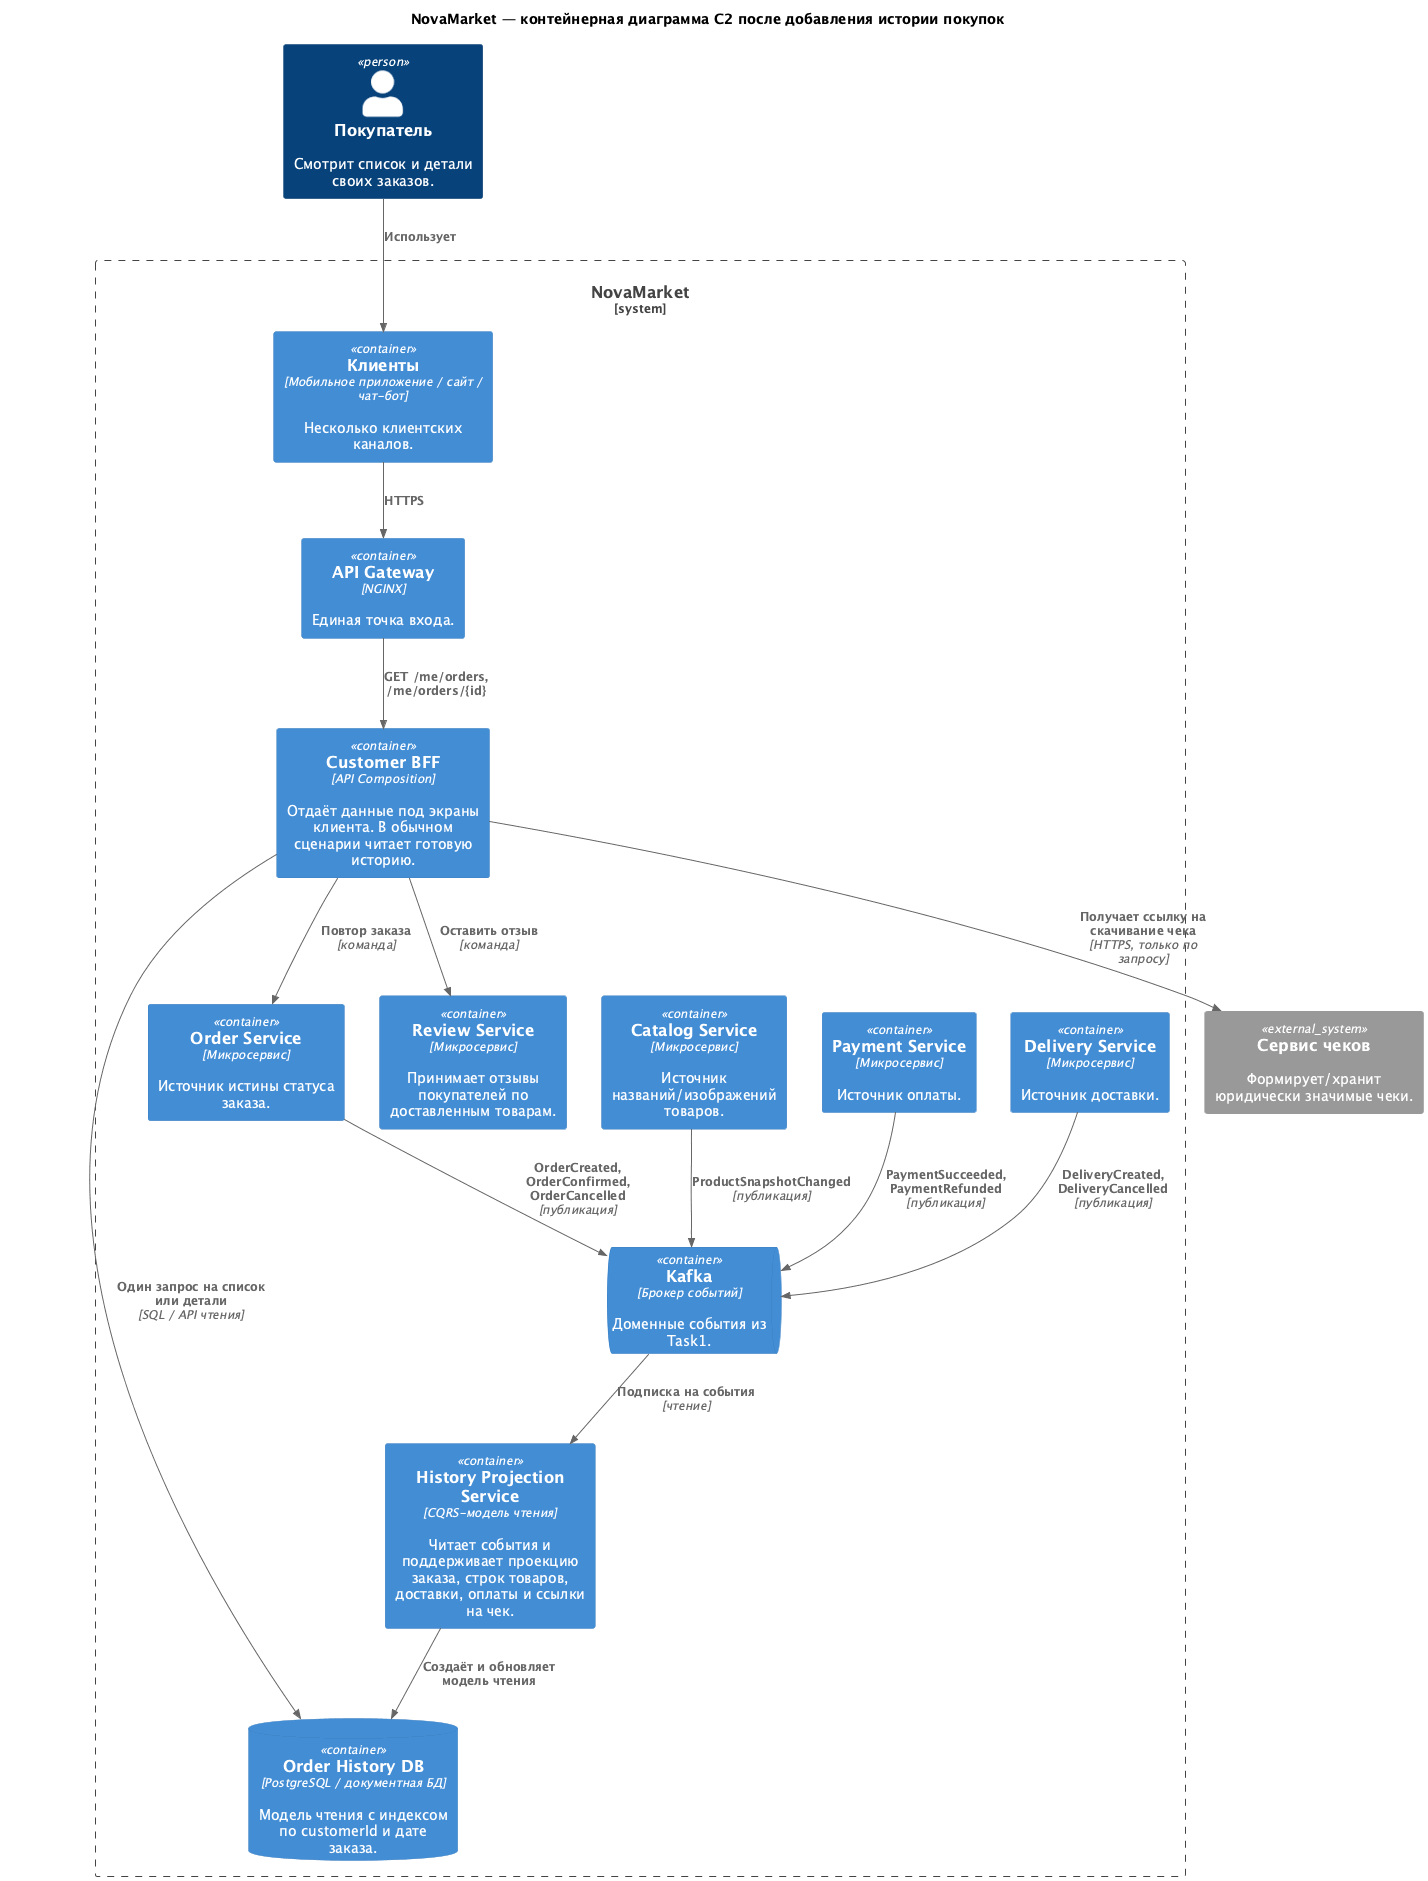

The diagram above was rendered by PlantUML. Its source (embedded in the PNG):
@startuml
!include <C4/C4_Container>
LAYOUT_TOP_DOWN()
title NovaMarket — контейнерная диаграмма C2 после добавления истории покупок

Person(customer, "Покупатель", "Смотрит список и детали своих заказов.")
System_Ext(receipt, "Сервис чеков", "Формирует/хранит юридически значимые чеки.")
System_Boundary(novamarket, "NovaMarket") {
 Container(mobile, "Клиенты", "Мобильное приложение / сайт / чат-бот", "Несколько клиентских каналов.")
 Container(gateway, "API Gateway", "NGINX", "Единая точка входа.")
 Container(bff, "Customer BFF", "API Composition", "Отдаёт данные под экраны клиента. В обычном сценарии читает готовую историю.")
 Container(history, "History Projection Service", "CQRS-модель чтения", "Читает события и поддерживает проекцию заказа, строк товаров, доставки, оплаты и ссылки на чек.")
 ContainerDb(historyDb, "Order History DB", "PostgreSQL / документная БД", "Модель чтения с индексом по customerId и дате заказа.")
 ContainerQueue(kafka, "Kafka", "Брокер событий", "Доменные события из Task1.")
 Container(order, "Order Service", "Микросервис", "Источник истины статуса заказа.")
 Container(review, "Review Service", "Микросервис", "Принимает отзывы покупателей по доставленным товарам.")
 Container(catalog, "Catalog Service", "Микросервис", "Источник названий/изображений товаров.")
 Container(payment, "Payment Service", "Микросервис", "Источник оплаты.")
 Container(delivery, "Delivery Service", "Микросервис", "Источник доставки.")
}
Rel(customer, mobile, "Использует")
Rel(mobile, gateway, "HTTPS")
Rel(gateway, bff, "GET /me/orders, /me/orders/{id}")
Rel(bff, historyDb, "Один запрос на список или детали", "SQL / API чтения")
Rel(bff, receipt, "Получает ссылку на скачивание чека", "HTTPS, только по запросу")
Rel(bff, order, "Повтор заказа", "команда")
Rel(bff, review, "Оставить отзыв", "команда")
Rel(order, kafka, "OrderCreated, OrderConfirmed, OrderCancelled", "публикация")
Rel(payment, kafka, "PaymentSucceeded, PaymentRefunded", "публикация")
Rel(delivery, kafka, "DeliveryCreated, DeliveryCancelled", "публикация")
Rel(catalog, kafka, "ProductSnapshotChanged", "публикация")
Rel(kafka, history, "Подписка на события", "чтение")
Rel(history, historyDb, "Создаёт и обновляет модель чтения")
@enduml